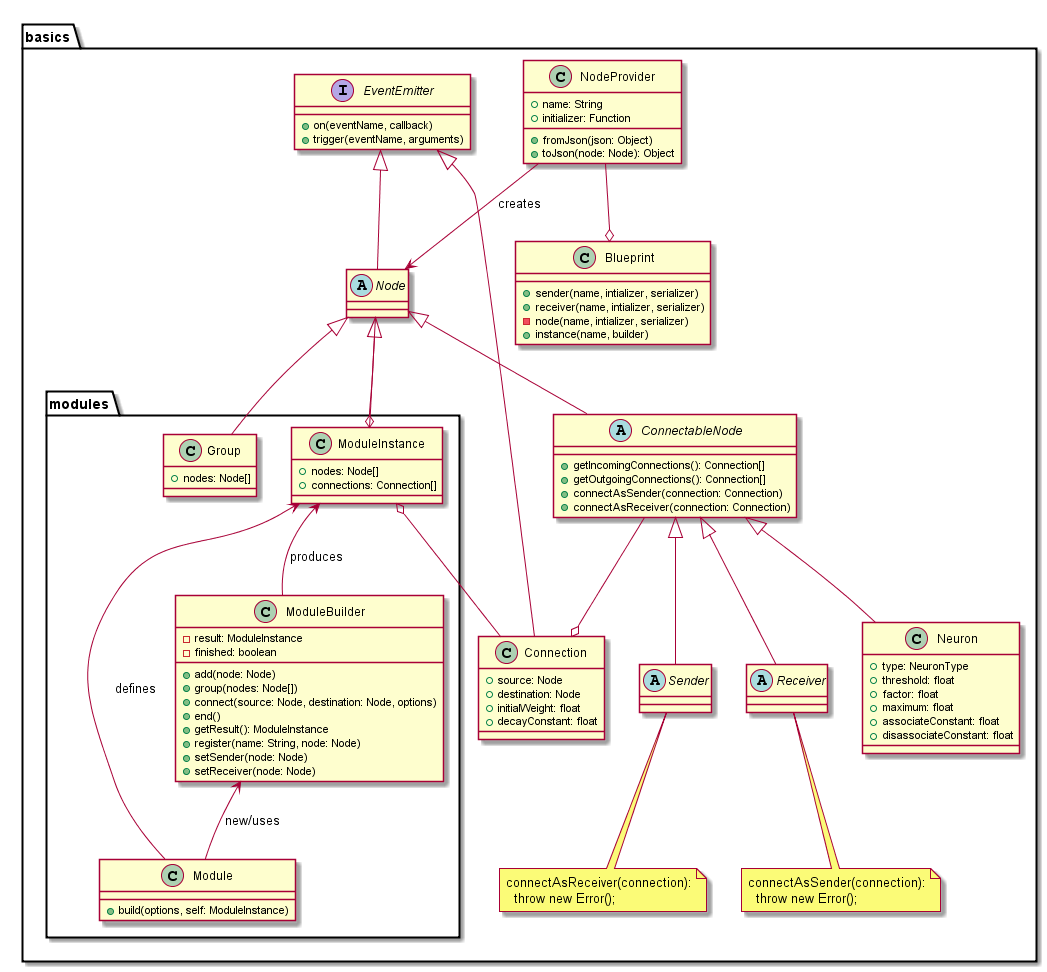

The diagram above was rendered by PlantUML. Its source (embedded in the PNG):
@startuml
package basics { 
  class Blueprint {
    +sender(name, intializer, serializer)
    +receiver(name, intializer, serializer)
    -node(name, intializer, serializer)
    +instance(name, builder)
  }
  
  class NodeProvider {
    +name: String
    +initializer: Function
    +fromJson(json: Object)
    +toJson(node: Node): Object
  }
  
  NodeProvider --o Blueprint
  NodeProvider --> Node : creates
 
  interface EventEmitter {
    +on(eventName, callback)
    +trigger(eventName, arguments)
  }

  abstract class Node {
  
  }
  
  abstract class ConnectableNode {
    +getIncomingConnections(): Connection[]
    +getOutgoingConnections(): Connection[]
    +connectAsSender(connection: Connection)
    +connectAsReceiver(connection: Connection)
  }
  Node <|-- ConnectableNode

  abstract class Sender {
    
  }
  ConnectableNode <|-- Sender
  note bottom of Sender
    connectAsReceiver(connection):
      throw new Error();
  end note

  abstract class Receiver {
    
  }
  ConnectableNode <|-- Receiver
  note bottom of Receiver
    connectAsSender(connection):
      throw new Error();
  end note

  class Neuron {
    +type: NeuronType
    +threshold: float
    +factor: float
    +maximum: float
    +associateConstant: float
    +disassociateConstant: float
  }
  ConnectableNode <|-- Neuron

  class Connection {
    +source: Node
    +destination: Node
    +initialWeight: float
    +decayConstant: float
  }
  EventEmitter <|-- Connection
  EventEmitter <|-- Node
  ConnectableNode --o Connection
  
  package modules {
    class Group {
      +nodes: Node[]
    }
    Node <|-- Group
    
    class Module {
      +build(options, self: ModuleInstance)
    }

    class ModuleBuilder {
      -result: ModuleInstance
      -finished: boolean
      +add(node: Node)
      +group(nodes: Node[])
      +connect(source: Node, destination: Node, options)
      +end()
      +getResult(): ModuleInstance
      +register(name: String, node: Node)
      +setSender(node: Node)
      +setReceiver(node: Node)
    }
    ModuleInstance <-- ModuleBuilder : produces 
    ModuleInstance <-- Module : defines
    ModuleBuilder <-- Module : new/uses

    class ModuleInstance {
      +nodes: Node[]
      +connections: Connection[]
    }
    Node <|-- ModuleInstance
    ModuleInstance o-- Node
    ModuleInstance o-- Connection
  }
}

@enduml